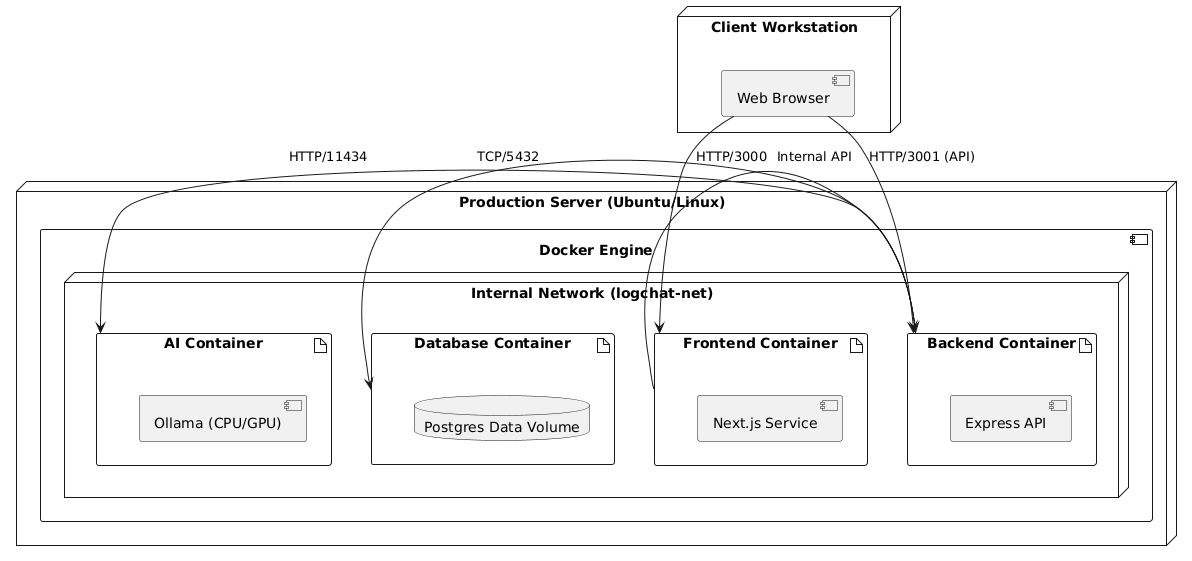

The diagram above was rendered by PlantUML. Its source (embedded in the PNG):
@startuml
node "Production Server (Ubuntu/Linux)" {
    component "Docker Engine" {
        node "Internal Network (logchat-net)" {
            artifact "Frontend Container" as C1 {
                component "Next.js Service"
            }
            artifact "Backend Container" as C2 {
                component "Express API"
            }
            artifact "Database Container" as C3 {
                database "Postgres Data Volume"
            }
            artifact "AI Container" as C4 {
                component "Ollama (CPU/GPU)"
            }
        }
    }
}

node "Client Workstation" {
    component "Web Browser"
}

[Web Browser] --> C1 : HTTP/3000
[Web Browser] --> C2 : HTTP/3001 (API)
C1 -> C2 : Internal API
C2 -> C3 : TCP/5432
C2 -> C4 : HTTP/11434
@enduml